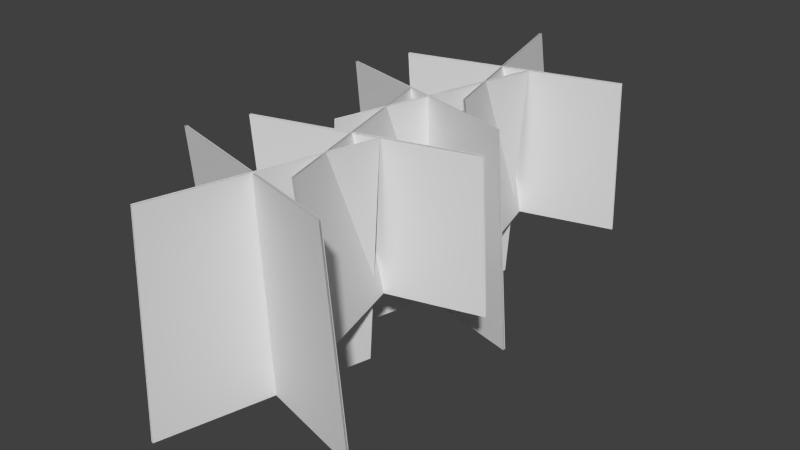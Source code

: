 # Source: stklib_roots_a.blend  (saved by Blender 2.70.0; exported with 4.5.12 LTS)
import bpy
from mathutils import Matrix  # noqa: F401  (used for matrix-valued properties, if any)

bpy.ops.wm.read_factory_settings(use_empty=True)
scene = bpy.context.scene
scene.name = 'Scene'

# ---- collections
col_collection_1 = bpy.data.collections.new('Collection 1'); scene.collection.children.link(col_collection_1)

# ---- world
world_world = bpy.data.worlds.new('World'); scene.world = world_world
world_world.color = (0.05088, 0.05088, 0.05088)
world_world.use_sun_shadow = False
world_world.sun_shadow_jitter_overblur = 0.0
world_world.cycles.sampling_method = 'MANUAL'
world_world.cycles.sample_map_resolution = 256

# ---- meshes
me_plane = bpy.data.meshes.new('Plane')
me_plane.from_pydata([(-0.09109, 0.5109, -1.476), (-0.2588, 0.4659, -9.447e-08), (0.4266, -1.421, -1.476), (0.2588, -1.466, 3.033e-07), (-0.4266, -0.421, -2.092), (-0.2588, -0.4659, 1.001e-07), (0.09109, 1.511, -2.092), (0.2588, 1.466, -3.089e-07), (0.2588, -0.5341, 1.087e-07), (0.09109, -0.4891, -2.092), (-0.2588, -2.466, 5.178e-07), (-0.4266, -2.421, -2.092), (-0.09109, 2.511, -1.476), (-0.2588, 2.466, -5.121e-07), (0.4266, 0.579, -1.476), (0.2588, 0.5341, -1.144e-07), (-0.9045, 1.348, -1.476), (-0.8596, 1.18, -2.464e-07), (1.027, 1.865, -1.476), (1.072, 1.697, -3.545e-07), (-0.9045, -0.6525, -1.476), (-0.8596, -0.8202, 1.713e-07), (1.027, -0.1348, -1.476), (1.072, -0.3026, 6.319e-08), (0.8596, -1.82, 3.801e-07), (0.9045, -1.652, -2.092), (-1.072, -1.303, 2.72e-07), (-1.027, -1.135, -2.092), (-1.027, 0.8652, -2.092), (-1.072, 0.6974, -1.456e-07), (0.9045, 0.3475, -2.092), (0.8596, 0.1798, -3.754e-08), (-0.09109, 0.5109, -1.476), (-0.2588, 0.4659, -9.447e-08), (0.4266, -1.421, -1.476), (0.2588, -1.466, 3.033e-07), (-0.4266, -0.421, -2.092), (-0.2588, -0.4659, 1.001e-07), (0.09109, 1.511, -2.092), (0.2588, 1.466, -3.089e-07), (0.2588, -0.5341, 1.087e-07), (0.09109, -0.4891, -2.092), (-0.2588, -2.466, 5.178e-07), (-0.4266, -2.421, -2.092), (-0.09109, 2.511, -1.476), (-0.2588, 2.466, -5.121e-07), (0.4266, 0.579, -1.476), (0.2588, 0.5341, -1.144e-07), (-0.9045, 1.348, -1.476), (-0.8596, 1.18, -2.464e-07), (1.027, 1.865, -1.476), (1.072, 1.697, -3.545e-07), (-0.9045, -0.6525, -1.476), (-0.8596, -0.8202, 1.713e-07), (1.027, -0.1348, -1.476), (1.072, -0.3026, 6.319e-08), (0.8596, -1.82, 3.801e-07), (0.9045, -1.652, -2.092), (-1.072, -1.303, 2.72e-07), (-1.027, -1.135, -2.092), (-1.027, 0.8652, -2.092), (-1.072, 0.6974, -1.456e-07), (0.9045, 0.3475, -2.092), (0.8596, 0.1798, -3.754e-08)], [], [(0, 1, 3, 2), (4, 6, 7, 5), (11, 9, 8, 10), (12, 13, 15, 14), (16, 17, 19, 18), (20, 21, 23, 22), (27, 25, 24, 26), (28, 30, 31, 29), (32, 34, 35, 33), (36, 37, 39, 38), (43, 42, 40, 41), (44, 46, 47, 45), (48, 50, 51, 49), (52, 54, 55, 53), (59, 58, 56, 57), (60, 61, 63, 62)])
_uv = me_plane.uv_layers.new(name='UVMap')
_uv.uv.foreach_set('vector', [0.0, 0.9843, 0.0, 0.116, 1.0, 0.116, 1.0, 0.9843, 0.0, 0.9843, 1.0, 0.9843, 1.0, 0.116, 0.0, 0.116, 0.0, 0.9843, 1.0, 0.9843, 1.0, 0.116, 0.0, 0.116, 0.0, 0.9843, 0.0, 0.116, 1.0, 0.116, 1.0, 0.9843, 0.0, 0.9843, 0.0, 0.116, 1.0, 0.116, 1.0, 0.9843, 0.0, 0.9843, 0.0, 0.116, 1.0, 0.116, 1.0, 0.9843, 0.0, 0.9843, 1.0, 0.9843, 1.0, 0.116, 0.0, 0.116, 0.0, 0.9843, 1.0, 0.9843, 1.0, 0.116, 0.0, 0.116, 0.0, 0.9843, 1.0, 0.9843, 1.0, 0.116, 0.0, 0.116, 0.0, 0.9843, 0.0, 0.116, 1.0, 0.116, 1.0, 0.9843, 0.0, 0.9843, 0.0, 0.116, 1.0, 0.116, 1.0, 0.9843, 0.0, 0.9843, 1.0, 0.9843, 1.0, 0.116, 0.0, 0.116, 0.0, 0.9843, 1.0, 0.9843, 1.0, 0.116, 0.0, 0.116, 0.0, 0.9843, 1.0, 0.9843, 1.0, 0.116, 0.0, 0.116, 0.0, 0.9843, 0.0, 0.116, 1.0, 0.116, 1.0, 0.9843, 0.0, 0.9843, 0.0, 0.116, 1.0, 0.116, 1.0, 0.9843])
_ca = me_plane.color_attributes.new('Col', 'BYTE_COLOR', 'CORNER')
_ca.data.foreach_set('color', [0.1746, 0.1746, 0.1746, 1.0, 0.0, 0.0, 0.0, 1.0, 0.0, 0.0, 0.0, 1.0, 0.1746, 0.1746, 0.1746, 1.0, 0.1746, 0.1746, 0.1746, 1.0, 0.1746, 0.1746, 0.1746, 1.0, 0.0, 0.0, 0.0, 1.0, 0.0, 0.0, 0.0, 1.0, 0.1746, 0.1746, 0.1746, 1.0, 0.1746, 0.1746, 0.1746, 1.0, 0.0, 0.0, 0.0, 1.0, 0.0, 0.0, 0.0, 1.0, 0.1746, 0.1746, 0.1746, 1.0, 0.0, 0.0, 0.0, 1.0, 0.0, 0.0, 0.0, 1.0, 0.1746, 0.1746, 0.1746, 1.0, 0.1746, 0.1746, 0.1746, 1.0, 0.0, 0.0, 0.0, 1.0, 0.0, 0.0, 0.0, 1.0, 0.1746, 0.1746, 0.1746, 1.0, 0.1746, 0.1746, 0.1746, 1.0, 0.0, 0.0, 0.0, 1.0, 0.0, 0.0, 0.0, 1.0, 0.1746, 0.1746, 0.1746, 1.0, 0.1746, 0.1746, 0.1746, 1.0, 0.1746, 0.1746, 0.1746, 1.0, 0.0, 0.0, 0.0, 1.0, 0.0, 0.0, 0.0, 1.0, 0.1746, 0.1746, 0.1746, 1.0, 0.1746, 0.1746, 0.1746, 1.0, 0.0, 0.0, 0.0, 1.0, 0.0, 0.0, 0.0, 1.0, 0.1746, 0.1746, 0.1746, 1.0, 0.1746, 0.1746, 0.1746, 1.0, 0.0, 0.0, 0.0, 1.0, 0.0, 0.0, 0.0, 1.0, 0.1746, 0.1746, 0.1746, 1.0, 0.0, 0.0, 0.0, 1.0, 0.0, 0.0, 0.0, 1.0, 0.1746, 0.1746, 0.1746, 1.0, 0.1746, 0.1746, 0.1746, 1.0, 0.0, 0.0, 0.0, 1.0, 0.0, 0.0, 0.0, 1.0, 0.1746, 0.1746, 0.1746, 1.0, 0.1746, 0.1746, 0.1746, 1.0, 0.1746, 0.1746, 0.1746, 1.0, 0.0, 0.0, 0.0, 1.0, 0.0, 0.0, 0.0, 1.0, 0.1746, 0.1746, 0.1746, 1.0, 0.1746, 0.1746, 0.1746, 1.0, 0.0, 0.0, 0.0, 1.0, 0.0, 0.0, 0.0, 1.0, 0.1746, 0.1746, 0.1746, 1.0, 0.1746, 0.1746, 0.1746, 1.0, 0.0, 0.0, 0.0, 1.0, 0.0, 0.0, 0.0, 1.0, 0.1746, 0.1746, 0.1746, 1.0, 0.0, 0.0, 0.0, 1.0, 0.0, 0.0, 0.0, 1.0, 0.1746, 0.1746, 0.1746, 1.0, 0.1746, 0.1746, 0.1746, 1.0, 0.0, 0.0, 0.0, 1.0, 0.0, 0.0, 0.0, 1.0, 0.1746, 0.1746, 0.1746, 1.0])
me_plane.use_remesh_preserve_volume = False
me_plane.use_remesh_preserve_attributes = False
me_plane.use_mirror_vertex_groups = False
me_plane.update()

# ---- objects
ob_stklib_roots_a_main = bpy.data.objects.new('stklib_roots_a_main', me_plane)

# ---- transforms, parenting, visibility, modifiers, constraints
ob_stklib_roots_a_main.location = (0.0, 0.0, 0.0)
ob_stklib_roots_a_main.lineart.crease_threshold = 0.0
_m = ob_stklib_roots_a_main.modifiers.new('Solidify', 'SOLIDIFY')
_m.use_rim = False
_m.nonmanifold_thickness_mode = 'FIXED'
_m.nonmanifold_merge_threshold = 0.0003

# ---- collection membership
col_collection_1.objects.link(ob_stklib_roots_a_main)

# ---- scene / render settings (as saved in the file)
scene.frame_start = 1; scene.frame_end = 250; scene.frame_set(1)
scene.render.engine = 'BLENDER_EEVEE_NEXT'
scene.render.resolution_percentage = 50
scene.render.dither_intensity = 0.0
scene.cycles.use_denoising = False
scene.cycles.samples = 10
scene.cycles.sampling_pattern = 'TABULATED_SOBOL'
scene.cycles.light_sampling_threshold = 0.0
scene.cycles.use_adaptive_sampling = False
scene.cycles.use_light_tree = False
scene.cycles.blur_glossy = 0.0
scene.cycles.volume_bounces = 1
scene.cycles.pixel_filter_type = 'GAUSSIAN'
scene.cycles.sample_clamp_indirect = 0.0
scene.view_settings.view_transform = 'Standard'
bpy.context.view_layer.update()

# ---- added for rendering (the .blend has no active camera and no usable light): camera, sun
cam_auto = bpy.data.cameras.new('AutoCamera')
cam_auto.lens = 50.0
cam_auto.sensor_width = 36.0
cam_auto.clip_end = 1000.0
ob_auto_camera = bpy.data.objects.new('AutoCamera', cam_auto)
scene.collection.objects.link(ob_auto_camera)
ob_auto_camera.location = (5.37472, -6.4272, 3.25357)
ob_auto_camera.rotation_euler = (1.09748, -7.21219e-08, 0.694738)
scene.camera = ob_auto_camera
light_auto_sun = bpy.data.lights.new('AutoSun', 'SUN')
light_auto_sun.energy = 3.0
light_auto_sun.angle = 0.0523599
ob_auto_sun = bpy.data.objects.new('AutoSun', light_auto_sun)
scene.collection.objects.link(ob_auto_sun)
ob_auto_sun.rotation_euler = (0.872665, 0.174533, 0.523599)
bpy.context.view_layer.update()
